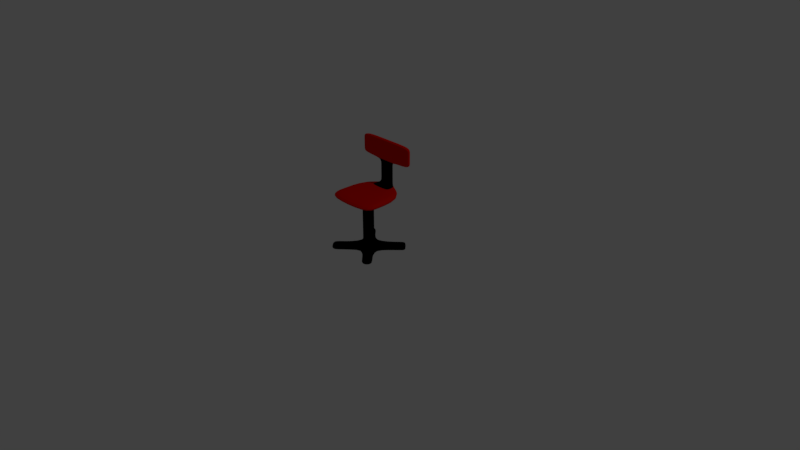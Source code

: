 # Source: Chair.blend  (saved by Blender 2.78.0; exported with 4.5.12 LTS)
import bpy
from mathutils import Matrix  # noqa: F401  (used for matrix-valued properties, if any)

bpy.ops.wm.read_factory_settings(use_empty=True)
scene = bpy.context.scene
scene.name = 'Scene'

# ---- collections
col_collection_1 = bpy.data.collections.new('Collection 1'); scene.collection.children.link(col_collection_1)

# ---- materials (node trees are filled in below, after node groups)
mat_cushions = bpy.data.materials.new('Cushions')
mat_cushions.alpha_threshold = 0.0
mat_cushions.diffuse_color = (0.8, 0.004401, 0.0, 1.0)
mat_cushions.roughness = 0.5
mat_cushions.line_color = (0.0, 0.0, 0.0, 1.0)
mat_frame = bpy.data.materials.new('frame')
mat_frame.alpha_threshold = 0.0
mat_frame.roughness = 0.5

# ---- material node trees
mat_cushions.use_nodes = True; mat_cushions.node_tree.nodes.clear()
_N = mat_cushions.node_tree.nodes; _L = mat_cushions.node_tree.links
n0 = _N.new('ShaderNodeOutputMaterial'); n0.name = 'Material Output'; n0.location = (300, 300)
n1 = _N.new('ShaderNodeBsdfDiffuse'); n1.name = 'Diffuse BSDF'; n1.location = (10, 300)
n1.inputs[0].default_value = (0.8, 0.004401, 0.0, 1.0)
_L.new(n1.outputs[0], n0.inputs[0])
n0.is_active_output = True
mat_frame.use_nodes = True; mat_frame.node_tree.nodes.clear()
_N = mat_frame.node_tree.nodes; _L = mat_frame.node_tree.links
n0 = _N.new('ShaderNodeOutputMaterial'); n0.name = 'Material Output'; n0.location = (300, 300)
n1 = _N.new('ShaderNodeBsdfDiffuse'); n1.name = 'Diffuse BSDF'; n1.location = (10, 300)
n1.inputs[0].default_value = (0.0, 0.0, 0.0, 1.0)
_L.new(n1.outputs[0], n0.inputs[0])
n0.is_active_output = True

# ---- world
world_world = bpy.data.worlds.new('World'); scene.world = world_world
world_world.color = (0.05088, 0.05088, 0.05088)
world_world.use_sun_shadow = False
world_world.sun_shadow_jitter_overblur = 0.0
world_world.cycles.sampling_method = 'MANUAL'

# ---- cameras
cam_camera = bpy.data.cameras.new('Camera')
cam_camera.clip_end = 100.0
cam_camera.lens = 35.0
cam_camera.sensor_width = 32.0
cam_camera.sensor_height = 18.0
cam_camera.ortho_scale = 7.314
cam_camera.dof.focus_distance = 0.0

# ---- lights
light_lamp = bpy.data.lights.new('Lamp', 'POINT')
light_lamp.transmission_factor = 0.0
light_lamp.cutoff_distance = 30.0
light_lamp.energy = 100.0
light_lamp.shadow_buffer_clip_start = 1.001
light_lamp.shadow_soft_size = 0.1
light_lamp.shadow_maximum_resolution = 0.006
light_lamp.use_absolute_resolution = True

# ---- meshes
me_cube = bpy.data.meshes.new('Cube')
me_cube.from_pydata([(0.0002312, -0.04835, 0.2938), (0.2729, -0.321, 0.2938), (0.0002312, -0.5937, 0.2938), (-0.2725, -0.321, 0.2938), (0.2515, 0.6689, 0.5458), (0.2515, 0.4869, 0.5458), (-0.251, 0.4869, 0.5458), (-0.251, 0.6689, 0.5458), (1.0, 0.679, 0.5458), (1.0, -1.321, 0.5458), (-0.9998, 0.679, 0.5458), (-0.9998, -1.321, 0.5458), (0.2515, 0.6689, 1.483), (0.2515, 0.4869, 1.483), (-0.251, 0.6689, 1.483), (-0.251, 0.4869, 1.483), (0.2515, 0.6689, 2.197), (0.2515, 0.4869, 2.197), (-0.251, 0.6689, 2.197), (-0.251, 0.4869, 2.197), (1.109, 0.6689, 1.483), (1.109, 0.4869, 1.483), (1.109, 0.6689, 2.197), (1.109, 0.4869, 2.197), (-1.112, 0.4869, 1.483), (-1.112, 0.6689, 1.483), (-1.112, 0.4869, 2.197), (-1.112, 0.6689, 2.197), (1.0, 0.679, 0.2938), (1.0, -1.321, 0.2938), (-0.9998, 0.679, 0.2938), (-0.9998, -1.321, 0.2938), (0.0002312, -0.04835, -1.396), (0.2729, -0.321, -1.396), (-0.2725, -0.321, -1.396), (0.0002312, -0.5937, -1.396), (0.0002312, -0.04835, -1.617), (0.2729, -0.321, -1.617), (-0.2725, -0.321, -1.617), (0.0002312, -0.5937, -1.617), (1.049, -1.097, -1.396), (0.7767, -1.37, -1.396), (1.049, -1.097, -1.617), (0.7767, -1.37, -1.617), (-0.7762, -1.37, -1.396), (-1.049, -1.097, -1.396), (-0.7762, -1.37, -1.617), (-1.049, -1.097, -1.617), (-0.7762, 0.7281, -1.396), (-1.049, 0.4554, -1.396), (-0.7762, 0.7281, -1.617), (-1.049, 0.4554, -1.617), (0.7767, 0.7281, -1.396), (1.049, 0.4554, -1.396), (0.7767, 0.7281, -1.617), (1.049, 0.4554, -1.617), (0.0002312, -0.04835, -1.235), (-0.2725, -0.321, -1.235), (0.0002312, -0.5937, -1.235), (0.2729, -0.321, -1.235), (-0.2725, -0.321, 0.07829), (0.2729, -0.321, 0.07829), (0.0002312, -0.04835, 0.07829), (0.0002312, -0.5937, 0.07829), (0.2515, 0.6689, 2.05), (0.2515, 0.4869, 2.05), (-0.251, 0.4869, 2.05), (-0.251, 0.6689, 2.05), (1.109, 0.6689, 2.05), (1.109, 0.4869, 2.05), (-1.112, 0.4869, 2.05), (-1.112, 0.6689, 2.05), (0.2515, 0.4869, 1.625), (-0.251, 0.6689, 1.625), (1.109, 0.4869, 1.625), (-1.112, 0.6689, 1.625), (0.2515, 0.6689, 1.625), (-0.251, 0.4869, 1.625), (1.109, 0.6689, 1.625), (-1.112, 0.4869, 1.625), (0.2515, 0.4869, 1.321), (-0.251, 0.4869, 1.321), (0.2515, 0.6689, 1.321), (-0.251, 0.6689, 1.321), (-0.251, 0.4869, 0.7085), (-0.251, 0.6689, 0.7085), (0.2515, 0.4869, 0.7085), (0.2515, 0.6689, 0.7085), (-0.857, -0.9056, -1.617), (-0.857, -0.9056, -1.396), (-0.5843, -1.178, -1.617), (-0.5843, -1.178, -1.396), (0.6751, -1.269, -1.396), (0.9478, -0.9959, -1.396), (0.9478, -0.9959, -1.617), (0.6751, -1.269, -1.617), (-0.9143, 0.3208, -1.396), (-0.9143, 0.3208, -1.617), (-0.6416, 0.5935, -1.617), (-0.6416, 0.5935, -1.396), (0.9428, 0.3489, -1.617), (0.9428, 0.3489, -1.396), (0.6701, 0.6215, -1.396), (0.6701, 0.6215, -1.617), (1.0, -0.8498, 0.2938), (-0.9998, -0.8498, 0.2938), (1.0, -0.8498, 0.5458), (-0.9998, -0.8498, 0.5458), (0.2515, 0.5298, 0.5458), (-0.251, 0.5298, 0.5458), (0.2515, 0.5298, 1.483), (-0.251, 0.5298, 1.483), (0.2515, 0.5298, 2.197), (-0.251, 0.5298, 2.197), (1.109, 0.5298, 1.483), (1.109, 0.5298, 2.197), (-1.112, 0.5298, 1.483), (-1.112, 0.5298, 2.197), (0.2087, -0.2568, 0.2938), (-0.06402, -0.5295, 0.2938), (0.2087, -0.2568, -1.396), (-0.06402, -0.5295, -1.396), (0.2087, -0.2568, -1.617), (-0.06402, -0.5295, -1.617), (-0.8405, -1.306, -1.396), (-0.8405, -1.306, -1.617), (0.9851, 0.5197, -1.396), (0.9851, 0.5197, -1.617), (-0.06402, -0.5295, -1.235), (0.2087, -0.2568, -1.235), (0.2087, -0.2568, 0.07829), (-0.06402, -0.5295, 0.07829), (-1.112, 0.5298, 2.05), (1.109, 0.5298, 2.05), (1.109, 0.5298, 1.625), (-1.112, 0.5298, 1.625), (-0.251, 0.5298, 1.321), (0.2515, 0.5298, 1.321), (0.2515, 0.5298, 0.7085), (-0.251, 0.5298, 0.7085), (-0.6486, -1.114, -1.396), (-0.6486, -1.114, -1.617), (0.8786, 0.4131, -1.617), (0.8786, 0.4131, -1.396)], [], [(57, 56, 32, 34), (81, 80, 13, 15), (104, 106, 9, 29), (29, 9, 11, 31), (105, 107, 10, 30), (8, 28, 30, 10), (108, 5, 9, 106), (7, 4, 8, 10), (5, 6, 11, 9), (109, 7, 10, 107), (110, 12, 20, 114), (137, 82, 12, 110), (136, 81, 15, 111), (82, 83, 14, 12), (112, 113, 19, 17), (113, 18, 27, 117), (64, 67, 18, 16), (66, 65, 17, 19), (133, 68, 22, 115), (64, 16, 22, 68), (112, 17, 23, 115), (72, 13, 21, 74), (132, 70, 26, 117), (111, 15, 24, 116), (66, 19, 26, 70), (73, 14, 25, 75), (118, 0, 28, 104), (0, 3, 30, 28), (2, 1, 29, 31), (119, 2, 31, 105), (93, 92, 41, 40), (59, 58, 35, 33), (129, 59, 33, 120), (128, 57, 34, 121), (122, 37, 39, 123), (101, 100, 55, 53), (89, 88, 47, 45), (97, 96, 49, 51), (40, 41, 43, 42), (94, 93, 40, 42), (92, 95, 43, 41), (95, 94, 42, 43), (124, 45, 47, 125), (141, 90, 46, 125), (140, 89, 45, 124), (90, 91, 44, 46), (49, 48, 50, 51), (98, 97, 51, 50), (99, 98, 50, 48), (96, 99, 48, 49), (126, 53, 55, 127), (143, 101, 53, 126), (103, 102, 52, 54), (142, 103, 54, 127), (131, 60, 57, 128), (130, 61, 59, 129), (61, 63, 58, 59), (60, 62, 56, 57), (3, 0, 62, 60), (1, 2, 63, 61), (118, 1, 61, 130), (119, 3, 60, 131), (18, 67, 71, 27), (77, 66, 70, 79), (135, 79, 70, 132), (17, 65, 69, 23), (76, 64, 68, 78), (134, 78, 68, 133), (77, 72, 65, 66), (76, 73, 67, 64), (12, 14, 73, 76), (15, 13, 72, 77), (114, 20, 78, 134), (12, 76, 78, 20), (116, 24, 79, 135), (15, 77, 79, 24), (67, 73, 75, 71), (65, 72, 74, 69), (87, 85, 83, 82), (139, 84, 81, 136), (138, 87, 82, 137), (84, 86, 80, 81), (6, 5, 86, 84), (108, 4, 87, 138), (109, 6, 84, 139), (4, 7, 85, 87), (39, 35, 91, 90), (121, 34, 89, 140), (123, 39, 90, 141), (34, 38, 88, 89), (39, 37, 94, 95), (35, 39, 95, 92), (37, 33, 93, 94), (33, 35, 92, 93), (34, 32, 99, 96), (32, 36, 98, 99), (36, 38, 97, 98), (38, 34, 96, 97), (122, 36, 103, 142), (36, 32, 102, 103), (120, 33, 101, 143), (33, 37, 100, 101), (32, 120, 143, 102), (37, 122, 142, 100), (38, 123, 141, 88), (35, 121, 140, 91), (7, 109, 139, 85), (5, 108, 138, 86), (86, 138, 137, 80), (85, 139, 136, 83), (25, 116, 135, 75), (21, 114, 134, 74), (74, 134, 133, 69), (75, 135, 132, 71), (2, 119, 131, 63), (0, 118, 130, 62), (62, 130, 129, 56), (63, 131, 128, 58), (100, 142, 127, 55), (102, 143, 126, 52), (52, 126, 127, 54), (91, 140, 124, 44), (88, 141, 125, 47), (44, 124, 125, 46), (36, 122, 123, 38), (58, 128, 121, 35), (56, 129, 120, 32), (3, 119, 105, 30), (1, 118, 104, 29), (14, 111, 116, 25), (71, 132, 117, 27), (16, 112, 115, 22), (69, 133, 115, 23), (19, 113, 117, 26), (16, 18, 113, 112), (83, 136, 111, 14), (80, 137, 110, 13), (13, 110, 114, 21), (6, 109, 107, 11), (4, 108, 106, 8), (31, 11, 107, 105), (28, 8, 106, 104)])
me_cube.polygons.foreach_set('material_index', [1, 1, 0, 0, 0, 0, 0, 0, 0, 0, 0, 1, 1, 1, 0, 0, 0, 0, 0, 0, 0, 0, 0, 0, 0, 0, 0, 0, 0, 0, 1, 1, 1, 1, 1, 1, 1, 1, 1, 1, 1, 1, 1, 1, 1, 1, 1, 1, 1, 1, 1, 1, 1, 1, 1, 1, 1, 1, 1, 1, 1, 1, 0, 0, 0, 0, 0, 0, 0, 0, 0, 0, 0, 0, 0, 0, 0, 0, 1, 1, 1, 1, 1, 1, 1, 1, 1, 1, 1, 1, 1, 1, 1, 1, 1, 1, 1, 1, 1, 1, 1, 1, 1, 1, 1, 1, 1, 1, 1, 1, 0, 0, 0, 0, 1, 1, 1, 1, 1, 1, 1, 1, 1, 1, 1, 1, 1, 0, 0, 0, 0, 0, 0, 0, 0, 1, 1, 0, 0, 0, 0, 0])
me_cube.materials.append(mat_cushions)
me_cube.materials.append(mat_frame)
me_cube.use_remesh_preserve_volume = False
me_cube.use_remesh_preserve_attributes = False
me_cube.use_mirror_vertex_groups = False
me_cube.update()

# ---- objects
ob_cube = bpy.data.objects.new('Cube', me_cube)
ob_lamp = bpy.data.objects.new('Lamp', light_lamp)
ob_camera = bpy.data.objects.new('Camera', cam_camera)

# ---- transforms, parenting, visibility, modifiers, constraints
ob_cube.location = (-8.42e-05, 0.1169, 0.6735)
ob_cube.scale = (0.3643, 0.3643, 0.3643)
ob_cube.lock_rotations_4d = False
ob_cube.empty_display_type = 'ARROWS'
ob_cube.lineart.crease_threshold = 0.0
_m = ob_cube.modifiers.new('Subsurf', 'SUBSURF')
_m.uv_smooth = 'PRESERVE_CORNERS'
_m.quality = 2
_m.levels = 2
_m.show_only_control_edges = False
ob_lamp.location = (4.076, 1.005, 5.904)
ob_lamp.rotation_euler = (0.6503, 0.05522, 1.866)
ob_lamp.lock_rotations_4d = False
ob_lamp.empty_display_type = 'ARROWS'
ob_lamp.color = (0.0, 0.0, 0.0, 0.0)
ob_lamp.lineart.crease_threshold = 0.0
ob_camera.location = (7.481, -6.508, 5.344)
ob_camera.rotation_euler = (1.109, 0.0, 0.8149)
ob_camera.lock_rotations_4d = False
ob_camera.empty_display_type = 'ARROWS'
ob_camera.color = (0.0, 0.0, 0.0, 0.0)
ob_camera.display_type = 'WIRE'
ob_camera.lineart.crease_threshold = 0.0

# ---- collection membership
col_collection_1.objects.link(ob_cube)
col_collection_1.objects.link(ob_lamp)
col_collection_1.objects.link(ob_camera)

# ---- scene / render settings (as saved in the file)
scene.camera = ob_camera
scene.frame_start = 1; scene.frame_end = 250; scene.frame_set(1)
scene.render.engine = 'CYCLES'
scene.render.resolution_percentage = 50
scene.render.dither_intensity = 0.0
scene.cycles.use_denoising = False
scene.cycles.samples = 128
scene.cycles.sampling_pattern = 'TABULATED_SOBOL'
scene.cycles.light_sampling_threshold = 0.0
scene.cycles.use_adaptive_sampling = False
scene.cycles.use_light_tree = False
scene.cycles.blur_glossy = 0.0
scene.cycles.sample_clamp_indirect = 0.0
scene.view_settings.view_transform = 'Standard'
bpy.context.view_layer.update()
